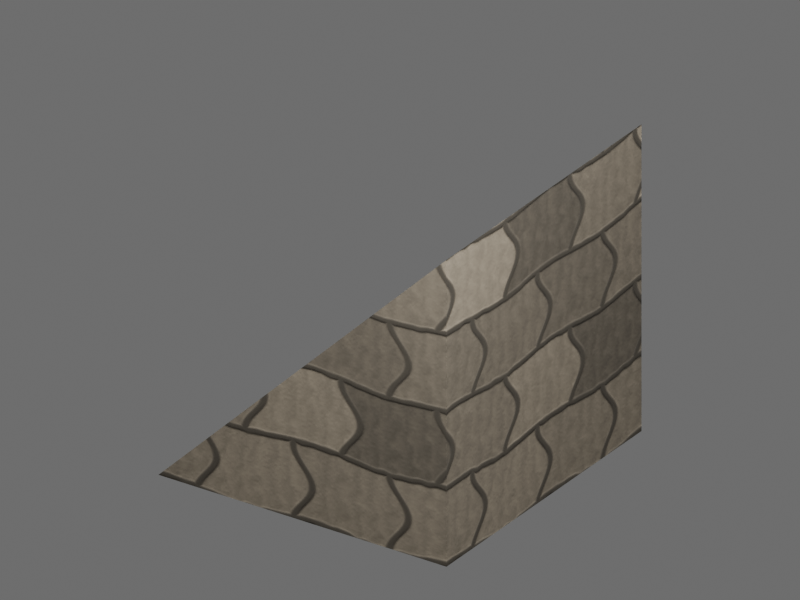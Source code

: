 # Source: SM_BLD_SM_RoofSlopeFace_01_v002.blend  (saved by Blender 5.1.30; exported with 4.5.12 LTS)
import bpy
from mathutils import Matrix  # noqa: F401  (used for matrix-valued properties, if any)

bpy.ops.wm.read_factory_settings(use_empty=True)
scene = bpy.context.scene
scene.name = 'Scene'

# ---- collections
col_staging_render_only = bpy.data.collections.new('STAGING_RENDER_ONLY'); scene.collection.children.link(col_staging_render_only)

# ---- images (referenced by path relative to the original .blend; pixels are not part of the script)
import os
ASSET_DIR = os.environ.get("B2B_ASSET_DIR", "")  # directory of the original .blend (textures are referenced by path, not embedded)
HERE = os.path.dirname(os.path.abspath(__file__))  # packed textures are extracted next to this script under _unpacked/

def load_image(name, relpath, width, height, colorspace="sRGB"):
    """Load a texture the original file referenced (path relative to the .blend, or extracted next to this script)."""
    p = next((c for c in (os.path.join(HERE, relpath), os.path.join(ASSET_DIR, relpath)) if relpath and os.path.exists(c)), "")
    if p:
        img = bpy.data.images.load(p, check_existing=True)
        img.name = name
    else:  # same state as the original file: an image datablock whose file is absent (Cycles renders it pink)
        img = bpy.data.images.new(name, width, height)
        img.source = "FILE"
        img.filepath = "//" + (relpath or name)
    img.colorspace_settings.name = colorspace
    return img
img_basecolor_png = load_image('basecolor.png', '_unpacked/basecolor.ac347820.png', 1024, 1024, 'sRGB')
img_roughness_png = load_image('roughness.png', '_unpacked/roughness.8fab39dc.png', 1024, 1024, 'Non-Color')
img_normal_png = load_image('normal.png', '_unpacked/normal.94d1e055.png', 1024, 1024, 'Non-Color')

# ---- materials (node trees are filled in below, after node groups)
mat_m_stone_masonry_pbr_v002 = bpy.data.materials.new('M_stone-masonry_PBR_v002')
mat_render_only_neutral_ground = bpy.data.materials.new('RENDER_ONLY_neutral_ground')
mat_render_only_neutral_ground.diffuse_color = (0.1, 0.115, 0.13, 1.0)

# ---- material node trees
mat_m_stone_masonry_pbr_v002.use_nodes = True; mat_m_stone_masonry_pbr_v002.node_tree.nodes.clear()
_N = mat_m_stone_masonry_pbr_v002.node_tree.nodes; _L = mat_m_stone_masonry_pbr_v002.node_tree.links
n0 = _N.new('ShaderNodeOutputMaterial'); n0.name = 'Material Output'; n0.location = (0, 0)
n1 = _N.new('ShaderNodeBsdfPrincipled'); n1.name = 'Principled BSDF'; n1.location = (0, 0)
n2 = _N.new('ShaderNodeTexImage'); n2.name = 'Image Texture'; n2.location = (0, 0)
n2.image = img_basecolor_png
n3 = _N.new('ShaderNodeTexImage'); n3.name = 'Image Texture.001'; n3.location = (0, 0)
n3.image = img_roughness_png
n4 = _N.new('ShaderNodeTexImage'); n4.name = 'Image Texture.002'; n4.location = (0, 0)
n4.image = img_normal_png
n5 = _N.new('ShaderNodeNormalMap'); n5.name = 'Normal Map'; n5.location = (0, 0)
_L.new(n1.outputs[0], n0.inputs[0])
_L.new(n2.outputs[0], n1.inputs[0])
_L.new(n3.outputs[0], n1.inputs[2])
_L.new(n4.outputs[0], n5.inputs[1])
_L.new(n5.outputs[0], n1.inputs[5])
n0.is_active_output = True
mat_render_only_neutral_ground.use_nodes = True; mat_render_only_neutral_ground.node_tree.nodes.clear()
_N = mat_render_only_neutral_ground.node_tree.nodes; _L = mat_render_only_neutral_ground.node_tree.links
n0 = _N.new('ShaderNodeBsdfPrincipled'); n0.name = 'Principled BSDF'; n0.location = (-200, 100)
n0.inputs[0].default_value = (0.1, 0.115, 0.13, 1.0)
n0.inputs[2].default_value = 0.88
n1 = _N.new('ShaderNodeOutputMaterial'); n1.name = 'Material Output'; n1.location = (200, 100)
_L.new(n0.outputs[0], n1.inputs[0])
n1.is_active_output = True

# ---- world
world_world = bpy.data.worlds.new('World'); scene.world = world_world
world_world.use_nodes = True; world_world.node_tree.nodes.clear()
_N = world_world.node_tree.nodes; _L = world_world.node_tree.links
n0 = _N.new('ShaderNodeBackground'); n0.name = 'Background'; n0.location = (-200, 100)
n0.inputs[0].default_value = (0.24, 0.24, 0.24, 1.0)
n0.inputs[1].default_value = 0.65
n1 = _N.new('ShaderNodeOutputWorld'); n1.name = 'World Output'; n1.location = (200, 100)
_L.new(n0.outputs[0], n1.inputs[0])
n1.is_active_output = True

# ---- cameras
cam_camera = bpy.data.cameras.new('Camera')
cam_camera.type = 'ORTHO'
cam_camera.ortho_scale = 1.15

# ---- lights
light_area = bpy.data.lights.new('Area', 'AREA')
light_area.energy = 38.0
light_area.shape = 'DISK'
light_area.size = 0.72
light_area.size_y = 1.0
light_area_001 = bpy.data.lights.new('Area.001', 'AREA')
light_area_001.energy = 15.0
light_area_001.shape = 'DISK'
light_area_001.size = 0.84
light_area_001.size_y = 1.0
light_area_002 = bpy.data.lights.new('Area.002', 'AREA')
light_area_002.energy = 27.0
light_area_002.shape = 'DISK'
light_area_002.size = 0.6
light_area_002.size_y = 1.0

# ---- meshes
me_sm_bld_sm_roofslopeface_01_v002_mesh = bpy.data.meshes.new('SM_BLD_SM_RoofSlopeFace_01_v002_Mesh')
me_sm_bld_sm_roofslopeface_01_v002_mesh.from_pydata([(0.0, 0.0, 0.0), (0.0, 0.5, 0.0), (0.5, 0.0, 0.0), (0.5, 0.0, 0.5), (0.5, 0.5, 0.0), (0.5, 0.5, 0.5)], [], [(0, 1, 4, 2), (0, 2, 3), (0, 3, 5, 1), (1, 5, 4), (2, 4, 5, 3)])
_uv = me_sm_bld_sm_roofslopeface_01_v002_mesh.uv_layers.new(name='UV0_Surface')
_uv.uv.foreach_set('vector', [0.0, 0.0, 1.0, 0.0, 1.0, 1.0, 0.0, 1.0, 0.0, 0.0, 1.0, 0.0, 1.0, 1.0, 0.0, 0.0, 0.0, 1.0, 1.0, 1.0, 1.0, 0.0, 1.0, 0.0, 0.0, 1.0, 0.0, 0.0, 0.0, 0.0, 1.0, 0.0, 1.0, 1.0, 0.0, 1.0])
me_sm_bld_sm_roofslopeface_01_v002_mesh.materials.append(mat_m_stone_masonry_pbr_v002)
me_sm_bld_sm_roofslopeface_01_v002_mesh.update()
me_plane = bpy.data.meshes.new('Plane')
me_plane.from_pydata([(-1.5, -1.5, 0.0), (1.5, -1.5, 0.0), (-1.5, 1.5, 0.0), (1.5, 1.5, 0.0)], [], [(0, 1, 3, 2)])
_uv = me_plane.uv_layers.new(name='UVMap')
_uv.uv.foreach_set('vector', [0.0, 0.0, 1.0, 0.0, 1.0, 1.0, 0.0, 1.0])
me_plane.materials.append(mat_render_only_neutral_ground)
me_plane.update()

# ---- objects
ob_sm_bld_sm_roofslopeface_01_v002 = bpy.data.objects.new('SM_BLD_SM_RoofSlopeFace_01_v002', me_sm_bld_sm_roofslopeface_01_v002_mesh)
ob_render_only_ground = bpy.data.objects.new('RENDER_ONLY_ground', me_plane)
ob_render_only_camera = bpy.data.objects.new('RENDER_ONLY_camera', cam_camera)
ob_render_only_key = bpy.data.objects.new('RENDER_ONLY_key', light_area)
ob_render_only_fill = bpy.data.objects.new('RENDER_ONLY_fill', light_area_001)
ob_render_only_rim = bpy.data.objects.new('RENDER_ONLY_rim', light_area_002)

# ---- transforms, parenting, visibility, modifiers, constraints
ob_sm_bld_sm_roofslopeface_01_v002.location = (0.0, 0.0, 0.0)
ob_render_only_ground.location = (0.25, 0.25, -0.006)
ob_render_only_ground.hide_viewport = True
ob_render_only_ground.hide_render = True
ob_render_only_camera.location = (1.825, -2.075, 1.75)
ob_render_only_camera.rotation_euler = (1.08, -6.998e-08, 0.5954)
ob_render_only_key.location = (0.85, -0.35, 1.45)
ob_render_only_key.rotation_euler = (0.6155, -8.224e-08, 0.7854)
ob_render_only_fill.location = (-0.41, 0.13, 0.85)
ob_render_only_fill.rotation_euler = (0.8411, -5.53e-08, -1.391)
ob_render_only_rim.location = (0.43, 1.03, 1.27)
ob_render_only_rim.rotation_euler = (0.6654, 2.944e-08, 2.915)

# ---- collection membership
scene.collection.objects.link(ob_sm_bld_sm_roofslopeface_01_v002)
col_staging_render_only.objects.link(ob_render_only_ground)
col_staging_render_only.objects.link(ob_render_only_camera)
col_staging_render_only.objects.link(ob_render_only_key)
col_staging_render_only.objects.link(ob_render_only_fill)
col_staging_render_only.objects.link(ob_render_only_rim)

# ---- scene / render settings (as saved in the file)
scene.camera = ob_render_only_camera
scene.frame_start = 1; scene.frame_end = 250; scene.frame_set(1)
scene.render.engine = 'CYCLES'
scene.render.resolution_x = 1280
scene.render.resolution_y = 960
scene.render.bake_bias = 0.0
scene.render.bake_samples = 0
scene.cycles.samples = 24
scene.cycles.sampling_pattern = 'TABULATED_SOBOL'
scene.eevee.use_volume_custom_range = False
bpy.context.view_layer.update()

